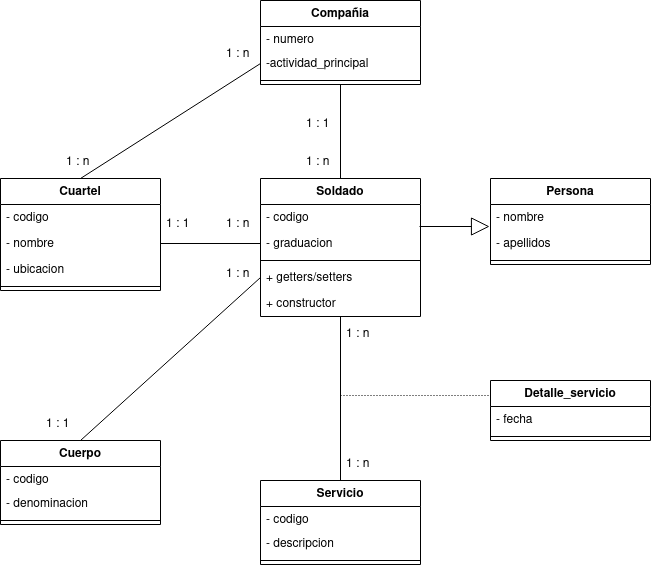

The diagram above was exported from draw.io. Its source (the exported page's mxGraphModel, read from the mxfile embedded in the PNG):
<mxGraphModel dx="864" dy="702" grid="1" gridSize="10" guides="1" tooltips="1" connect="1" arrows="1" fold="1" page="1" pageScale="1" pageWidth="827" pageHeight="1169" math="0" shadow="0">
  <root>
    <mxCell id="0" />
    <mxCell id="1" parent="0" />
    <mxCell id="tgndaFaocE3fNvf5s6qG-1" value="&lt;div&gt;Soldado&lt;/div&gt;&lt;div&gt;&lt;br&gt;&lt;/div&gt;" style="swimlane;fontStyle=1;align=center;verticalAlign=top;childLayout=stackLayout;horizontal=1;startSize=26;horizontalStack=0;resizeParent=1;resizeParentMax=0;resizeLast=0;collapsible=1;marginBottom=0;whiteSpace=wrap;html=1;" vertex="1" parent="1">
      <mxGeometry x="380" y="228" width="160" height="138" as="geometry" />
    </mxCell>
    <mxCell id="tgndaFaocE3fNvf5s6qG-2" value="&lt;div&gt;- codigo&lt;/div&gt;&lt;div&gt;&lt;br&gt;&lt;/div&gt;" style="text;strokeColor=none;fillColor=none;align=left;verticalAlign=top;spacingLeft=4;spacingRight=4;overflow=hidden;rotatable=0;points=[[0,0.5],[1,0.5]];portConstraint=eastwest;whiteSpace=wrap;html=1;" vertex="1" parent="tgndaFaocE3fNvf5s6qG-1">
      <mxGeometry y="26" width="160" height="26" as="geometry" />
    </mxCell>
    <mxCell id="tgndaFaocE3fNvf5s6qG-5" value="- graduacion" style="text;strokeColor=none;fillColor=none;align=left;verticalAlign=top;spacingLeft=4;spacingRight=4;overflow=hidden;rotatable=0;points=[[0,0.5],[1,0.5]];portConstraint=eastwest;whiteSpace=wrap;html=1;" vertex="1" parent="tgndaFaocE3fNvf5s6qG-1">
      <mxGeometry y="52" width="160" height="26" as="geometry" />
    </mxCell>
    <mxCell id="tgndaFaocE3fNvf5s6qG-3" value="" style="line;strokeWidth=1;fillColor=none;align=left;verticalAlign=middle;spacingTop=-1;spacingLeft=3;spacingRight=3;rotatable=0;labelPosition=right;points=[];portConstraint=eastwest;strokeColor=inherit;" vertex="1" parent="tgndaFaocE3fNvf5s6qG-1">
      <mxGeometry y="78" width="160" height="8" as="geometry" />
    </mxCell>
    <mxCell id="tgndaFaocE3fNvf5s6qG-4" value="+ getters/setters" style="text;strokeColor=none;fillColor=none;align=left;verticalAlign=top;spacingLeft=4;spacingRight=4;overflow=hidden;rotatable=0;points=[[0,0.5],[1,0.5]];portConstraint=eastwest;whiteSpace=wrap;html=1;" vertex="1" parent="tgndaFaocE3fNvf5s6qG-1">
      <mxGeometry y="86" width="160" height="26" as="geometry" />
    </mxCell>
    <mxCell id="tgndaFaocE3fNvf5s6qG-65" value="+ constructor" style="text;strokeColor=none;fillColor=none;align=left;verticalAlign=top;spacingLeft=4;spacingRight=4;overflow=hidden;rotatable=0;points=[[0,0.5],[1,0.5]];portConstraint=eastwest;whiteSpace=wrap;html=1;" vertex="1" parent="tgndaFaocE3fNvf5s6qG-1">
      <mxGeometry y="112" width="160" height="26" as="geometry" />
    </mxCell>
    <mxCell id="tgndaFaocE3fNvf5s6qG-6" value="Persona" style="swimlane;fontStyle=1;align=center;verticalAlign=top;childLayout=stackLayout;horizontal=1;startSize=26;horizontalStack=0;resizeParent=1;resizeParentMax=0;resizeLast=0;collapsible=1;marginBottom=0;whiteSpace=wrap;html=1;" vertex="1" parent="1">
      <mxGeometry x="610" y="228" width="160" height="86" as="geometry" />
    </mxCell>
    <mxCell id="tgndaFaocE3fNvf5s6qG-7" value="&lt;div&gt;- nombre&lt;br&gt;&lt;/div&gt;&lt;div&gt;&lt;br&gt;&lt;/div&gt;" style="text;strokeColor=none;fillColor=none;align=left;verticalAlign=top;spacingLeft=4;spacingRight=4;overflow=hidden;rotatable=0;points=[[0,0.5],[1,0.5]];portConstraint=eastwest;whiteSpace=wrap;html=1;" vertex="1" parent="tgndaFaocE3fNvf5s6qG-6">
      <mxGeometry y="26" width="160" height="26" as="geometry" />
    </mxCell>
    <mxCell id="tgndaFaocE3fNvf5s6qG-8" value="- apellidos" style="text;strokeColor=none;fillColor=none;align=left;verticalAlign=top;spacingLeft=4;spacingRight=4;overflow=hidden;rotatable=0;points=[[0,0.5],[1,0.5]];portConstraint=eastwest;whiteSpace=wrap;html=1;" vertex="1" parent="tgndaFaocE3fNvf5s6qG-6">
      <mxGeometry y="52" width="160" height="26" as="geometry" />
    </mxCell>
    <mxCell id="tgndaFaocE3fNvf5s6qG-9" value="" style="line;strokeWidth=1;fillColor=none;align=left;verticalAlign=middle;spacingTop=-1;spacingLeft=3;spacingRight=3;rotatable=0;labelPosition=right;points=[];portConstraint=eastwest;strokeColor=inherit;" vertex="1" parent="tgndaFaocE3fNvf5s6qG-6">
      <mxGeometry y="78" width="160" height="8" as="geometry" />
    </mxCell>
    <mxCell id="tgndaFaocE3fNvf5s6qG-11" value="Cuartel" style="swimlane;fontStyle=1;align=center;verticalAlign=top;childLayout=stackLayout;horizontal=1;startSize=26;horizontalStack=0;resizeParent=1;resizeParentMax=0;resizeLast=0;collapsible=1;marginBottom=0;whiteSpace=wrap;html=1;" vertex="1" parent="1">
      <mxGeometry x="120" y="228" width="160" height="112" as="geometry" />
    </mxCell>
    <mxCell id="tgndaFaocE3fNvf5s6qG-12" value="&lt;div&gt;- codigo&lt;br&gt;&lt;/div&gt;" style="text;strokeColor=none;fillColor=none;align=left;verticalAlign=top;spacingLeft=4;spacingRight=4;overflow=hidden;rotatable=0;points=[[0,0.5],[1,0.5]];portConstraint=eastwest;whiteSpace=wrap;html=1;" vertex="1" parent="tgndaFaocE3fNvf5s6qG-11">
      <mxGeometry y="26" width="160" height="26" as="geometry" />
    </mxCell>
    <mxCell id="tgndaFaocE3fNvf5s6qG-13" value="- nombre" style="text;strokeColor=none;fillColor=none;align=left;verticalAlign=top;spacingLeft=4;spacingRight=4;overflow=hidden;rotatable=0;points=[[0,0.5],[1,0.5]];portConstraint=eastwest;whiteSpace=wrap;html=1;" vertex="1" parent="tgndaFaocE3fNvf5s6qG-11">
      <mxGeometry y="52" width="160" height="26" as="geometry" />
    </mxCell>
    <mxCell id="tgndaFaocE3fNvf5s6qG-57" value="- ubicacion" style="text;strokeColor=none;fillColor=none;align=left;verticalAlign=top;spacingLeft=4;spacingRight=4;overflow=hidden;rotatable=0;points=[[0,0.5],[1,0.5]];portConstraint=eastwest;whiteSpace=wrap;html=1;" vertex="1" parent="tgndaFaocE3fNvf5s6qG-11">
      <mxGeometry y="78" width="160" height="26" as="geometry" />
    </mxCell>
    <mxCell id="tgndaFaocE3fNvf5s6qG-14" value="" style="line;strokeWidth=1;fillColor=none;align=left;verticalAlign=middle;spacingTop=-1;spacingLeft=3;spacingRight=3;rotatable=0;labelPosition=right;points=[];portConstraint=eastwest;strokeColor=inherit;" vertex="1" parent="tgndaFaocE3fNvf5s6qG-11">
      <mxGeometry y="104" width="160" height="8" as="geometry" />
    </mxCell>
    <mxCell id="tgndaFaocE3fNvf5s6qG-16" value="Cuerpo" style="swimlane;fontStyle=1;align=center;verticalAlign=top;childLayout=stackLayout;horizontal=1;startSize=26;horizontalStack=0;resizeParent=1;resizeParentMax=0;resizeLast=0;collapsible=1;marginBottom=0;whiteSpace=wrap;html=1;" vertex="1" parent="1">
      <mxGeometry x="120" y="490" width="160" height="84" as="geometry" />
    </mxCell>
    <mxCell id="tgndaFaocE3fNvf5s6qG-17" value="&lt;div&gt;- codigo&lt;br&gt;&lt;/div&gt;" style="text;strokeColor=none;fillColor=none;align=left;verticalAlign=top;spacingLeft=4;spacingRight=4;overflow=hidden;rotatable=0;points=[[0,0.5],[1,0.5]];portConstraint=eastwest;whiteSpace=wrap;html=1;" vertex="1" parent="tgndaFaocE3fNvf5s6qG-16">
      <mxGeometry y="26" width="160" height="24" as="geometry" />
    </mxCell>
    <mxCell id="tgndaFaocE3fNvf5s6qG-22" value="- denominacion" style="text;strokeColor=none;fillColor=none;align=left;verticalAlign=top;spacingLeft=4;spacingRight=4;overflow=hidden;rotatable=0;points=[[0,0.5],[1,0.5]];portConstraint=eastwest;whiteSpace=wrap;html=1;" vertex="1" parent="tgndaFaocE3fNvf5s6qG-16">
      <mxGeometry y="50" width="160" height="26" as="geometry" />
    </mxCell>
    <mxCell id="tgndaFaocE3fNvf5s6qG-19" value="" style="line;strokeWidth=1;fillColor=none;align=left;verticalAlign=middle;spacingTop=-1;spacingLeft=3;spacingRight=3;rotatable=0;labelPosition=right;points=[];portConstraint=eastwest;strokeColor=inherit;" vertex="1" parent="tgndaFaocE3fNvf5s6qG-16">
      <mxGeometry y="76" width="160" height="8" as="geometry" />
    </mxCell>
    <mxCell id="tgndaFaocE3fNvf5s6qG-23" value="Compañia" style="swimlane;fontStyle=1;align=center;verticalAlign=top;childLayout=stackLayout;horizontal=1;startSize=26;horizontalStack=0;resizeParent=1;resizeParentMax=0;resizeLast=0;collapsible=1;marginBottom=0;whiteSpace=wrap;html=1;" vertex="1" parent="1">
      <mxGeometry x="380" y="50" width="160" height="84" as="geometry" />
    </mxCell>
    <mxCell id="tgndaFaocE3fNvf5s6qG-24" value="&lt;div&gt;- numero&lt;/div&gt;" style="text;strokeColor=none;fillColor=none;align=left;verticalAlign=top;spacingLeft=4;spacingRight=4;overflow=hidden;rotatable=0;points=[[0,0.5],[1,0.5]];portConstraint=eastwest;whiteSpace=wrap;html=1;" vertex="1" parent="tgndaFaocE3fNvf5s6qG-23">
      <mxGeometry y="26" width="160" height="24" as="geometry" />
    </mxCell>
    <mxCell id="tgndaFaocE3fNvf5s6qG-25" value="-actividad_principal" style="text;strokeColor=none;fillColor=none;align=left;verticalAlign=top;spacingLeft=4;spacingRight=4;overflow=hidden;rotatable=0;points=[[0,0.5],[1,0.5]];portConstraint=eastwest;whiteSpace=wrap;html=1;" vertex="1" parent="tgndaFaocE3fNvf5s6qG-23">
      <mxGeometry y="50" width="160" height="26" as="geometry" />
    </mxCell>
    <mxCell id="tgndaFaocE3fNvf5s6qG-26" value="" style="line;strokeWidth=1;fillColor=none;align=left;verticalAlign=middle;spacingTop=-1;spacingLeft=3;spacingRight=3;rotatable=0;labelPosition=right;points=[];portConstraint=eastwest;strokeColor=inherit;" vertex="1" parent="tgndaFaocE3fNvf5s6qG-23">
      <mxGeometry y="76" width="160" height="8" as="geometry" />
    </mxCell>
    <mxCell id="tgndaFaocE3fNvf5s6qG-28" value="Servicio" style="swimlane;fontStyle=1;align=center;verticalAlign=top;childLayout=stackLayout;horizontal=1;startSize=26;horizontalStack=0;resizeParent=1;resizeParentMax=0;resizeLast=0;collapsible=1;marginBottom=0;whiteSpace=wrap;html=1;" vertex="1" parent="1">
      <mxGeometry x="380" y="530" width="160" height="84" as="geometry" />
    </mxCell>
    <mxCell id="tgndaFaocE3fNvf5s6qG-29" value="&lt;div&gt;- codigo&lt;br&gt;&lt;/div&gt;" style="text;strokeColor=none;fillColor=none;align=left;verticalAlign=top;spacingLeft=4;spacingRight=4;overflow=hidden;rotatable=0;points=[[0,0.5],[1,0.5]];portConstraint=eastwest;whiteSpace=wrap;html=1;" vertex="1" parent="tgndaFaocE3fNvf5s6qG-28">
      <mxGeometry y="26" width="160" height="24" as="geometry" />
    </mxCell>
    <mxCell id="tgndaFaocE3fNvf5s6qG-30" value="- descripcion" style="text;strokeColor=none;fillColor=none;align=left;verticalAlign=top;spacingLeft=4;spacingRight=4;overflow=hidden;rotatable=0;points=[[0,0.5],[1,0.5]];portConstraint=eastwest;whiteSpace=wrap;html=1;" vertex="1" parent="tgndaFaocE3fNvf5s6qG-28">
      <mxGeometry y="50" width="160" height="26" as="geometry" />
    </mxCell>
    <mxCell id="tgndaFaocE3fNvf5s6qG-31" value="" style="line;strokeWidth=1;fillColor=none;align=left;verticalAlign=middle;spacingTop=-1;spacingLeft=3;spacingRight=3;rotatable=0;labelPosition=right;points=[];portConstraint=eastwest;strokeColor=inherit;" vertex="1" parent="tgndaFaocE3fNvf5s6qG-28">
      <mxGeometry y="76" width="160" height="8" as="geometry" />
    </mxCell>
    <mxCell id="tgndaFaocE3fNvf5s6qG-36" value="" style="endArrow=none;html=1;rounded=0;exitX=0.5;exitY=0;exitDx=0;exitDy=0;entryX=0;entryY=0.5;entryDx=0;entryDy=0;" edge="1" parent="1" source="tgndaFaocE3fNvf5s6qG-11" target="tgndaFaocE3fNvf5s6qG-25">
      <mxGeometry relative="1" as="geometry">
        <mxPoint x="360" y="400" as="sourcePoint" />
        <mxPoint x="330" y="133" as="targetPoint" />
      </mxGeometry>
    </mxCell>
    <mxCell id="tgndaFaocE3fNvf5s6qG-37" value="1 : n" style="text;strokeColor=none;fillColor=none;spacingLeft=4;spacingRight=4;overflow=hidden;rotatable=0;points=[[0,0.5],[1,0.5]];portConstraint=eastwest;fontSize=12;whiteSpace=wrap;html=1;" vertex="1" parent="1">
      <mxGeometry x="180" y="198" width="40" height="30" as="geometry" />
    </mxCell>
    <mxCell id="tgndaFaocE3fNvf5s6qG-38" value="1 : n" style="text;strokeColor=none;fillColor=none;spacingLeft=4;spacingRight=4;overflow=hidden;rotatable=0;points=[[0,0.5],[1,0.5]];portConstraint=eastwest;fontSize=12;whiteSpace=wrap;html=1;" vertex="1" parent="1">
      <mxGeometry x="340" y="90" width="40" height="30" as="geometry" />
    </mxCell>
    <mxCell id="tgndaFaocE3fNvf5s6qG-40" value="" style="endArrow=none;html=1;rounded=0;exitX=1;exitY=0.5;exitDx=0;exitDy=0;entryX=0;entryY=0.5;entryDx=0;entryDy=0;" edge="1" parent="1" source="tgndaFaocE3fNvf5s6qG-13" target="tgndaFaocE3fNvf5s6qG-5">
      <mxGeometry relative="1" as="geometry">
        <mxPoint x="360" y="455" as="sourcePoint" />
        <mxPoint x="494" y="360" as="targetPoint" />
      </mxGeometry>
    </mxCell>
    <mxCell id="tgndaFaocE3fNvf5s6qG-41" value="1 : 1" style="text;strokeColor=none;fillColor=none;spacingLeft=4;spacingRight=4;overflow=hidden;rotatable=0;points=[[0,0.5],[1,0.5]];portConstraint=eastwest;fontSize=12;whiteSpace=wrap;html=1;" vertex="1" parent="1">
      <mxGeometry x="280" y="260" width="40" height="30" as="geometry" />
    </mxCell>
    <mxCell id="tgndaFaocE3fNvf5s6qG-42" value="1 : n" style="text;strokeColor=none;fillColor=none;spacingLeft=4;spacingRight=4;overflow=hidden;rotatable=0;points=[[0,0.5],[1,0.5]];portConstraint=eastwest;fontSize=12;whiteSpace=wrap;html=1;" vertex="1" parent="1">
      <mxGeometry x="340" y="260" width="40" height="30" as="geometry" />
    </mxCell>
    <mxCell id="tgndaFaocE3fNvf5s6qG-43" value="" style="endArrow=none;html=1;rounded=0;exitX=0.5;exitY=0;exitDx=0;exitDy=0;entryX=0.5;entryY=1;entryDx=0;entryDy=0;" edge="1" parent="1" source="tgndaFaocE3fNvf5s6qG-28" target="tgndaFaocE3fNvf5s6qG-1">
      <mxGeometry relative="1" as="geometry">
        <mxPoint x="210" y="238" as="sourcePoint" />
        <mxPoint x="390" y="143" as="targetPoint" />
      </mxGeometry>
    </mxCell>
    <mxCell id="tgndaFaocE3fNvf5s6qG-44" value="1 : n" style="text;strokeColor=none;fillColor=none;spacingLeft=4;spacingRight=4;overflow=hidden;rotatable=0;points=[[0,0.5],[1,0.5]];portConstraint=eastwest;fontSize=12;whiteSpace=wrap;html=1;" vertex="1" parent="1">
      <mxGeometry x="460" y="370" width="40" height="30" as="geometry" />
    </mxCell>
    <mxCell id="tgndaFaocE3fNvf5s6qG-45" value="1 : n" style="text;strokeColor=none;fillColor=none;spacingLeft=4;spacingRight=4;overflow=hidden;rotatable=0;points=[[0,0.5],[1,0.5]];portConstraint=eastwest;fontSize=12;whiteSpace=wrap;html=1;" vertex="1" parent="1">
      <mxGeometry x="460" y="500" width="40" height="30" as="geometry" />
    </mxCell>
    <mxCell id="tgndaFaocE3fNvf5s6qG-46" value="Detalle_servicio" style="swimlane;fontStyle=1;align=center;verticalAlign=top;childLayout=stackLayout;horizontal=1;startSize=26;horizontalStack=0;resizeParent=1;resizeParentMax=0;resizeLast=0;collapsible=1;marginBottom=0;whiteSpace=wrap;html=1;" vertex="1" parent="1">
      <mxGeometry x="610" y="430" width="160" height="60" as="geometry" />
    </mxCell>
    <mxCell id="tgndaFaocE3fNvf5s6qG-47" value="- fecha" style="text;strokeColor=none;fillColor=none;align=left;verticalAlign=top;spacingLeft=4;spacingRight=4;overflow=hidden;rotatable=0;points=[[0,0.5],[1,0.5]];portConstraint=eastwest;whiteSpace=wrap;html=1;" vertex="1" parent="tgndaFaocE3fNvf5s6qG-46">
      <mxGeometry y="26" width="160" height="26" as="geometry" />
    </mxCell>
    <mxCell id="tgndaFaocE3fNvf5s6qG-49" value="" style="line;strokeWidth=1;fillColor=none;align=left;verticalAlign=middle;spacingTop=-1;spacingLeft=3;spacingRight=3;rotatable=0;labelPosition=right;points=[];portConstraint=eastwest;strokeColor=inherit;" vertex="1" parent="tgndaFaocE3fNvf5s6qG-46">
      <mxGeometry y="52" width="160" height="8" as="geometry" />
    </mxCell>
    <mxCell id="tgndaFaocE3fNvf5s6qG-51" value="" style="endArrow=none;html=1;rounded=0;dashed=1;dashPattern=1 2;entryX=0;entryY=0.25;entryDx=0;entryDy=0;" edge="1" parent="1" target="tgndaFaocE3fNvf5s6qG-46">
      <mxGeometry relative="1" as="geometry">
        <mxPoint x="460" y="445" as="sourcePoint" />
        <mxPoint x="520" y="400" as="targetPoint" />
      </mxGeometry>
    </mxCell>
    <mxCell id="tgndaFaocE3fNvf5s6qG-56" value="" style="endArrow=block;endSize=16;endFill=0;html=1;rounded=0;exitX=0.994;exitY=-0.154;exitDx=0;exitDy=0;entryX=-0.006;entryY=-0.154;entryDx=0;entryDy=0;exitPerimeter=0;entryPerimeter=0;" edge="1" parent="1" source="tgndaFaocE3fNvf5s6qG-5" target="tgndaFaocE3fNvf5s6qG-8">
      <mxGeometry x="0.25" y="-7" width="160" relative="1" as="geometry">
        <mxPoint x="360" y="610" as="sourcePoint" />
        <mxPoint x="520" y="610" as="targetPoint" />
        <Array as="points" />
        <mxPoint as="offset" />
      </mxGeometry>
    </mxCell>
    <mxCell id="tgndaFaocE3fNvf5s6qG-58" value="" style="endArrow=none;html=1;rounded=0;exitX=0.5;exitY=1;exitDx=0;exitDy=0;entryX=0.5;entryY=0;entryDx=0;entryDy=0;" edge="1" parent="1" source="tgndaFaocE3fNvf5s6qG-23" target="tgndaFaocE3fNvf5s6qG-1">
      <mxGeometry relative="1" as="geometry">
        <mxPoint x="210" y="238" as="sourcePoint" />
        <mxPoint x="390" y="143" as="targetPoint" />
      </mxGeometry>
    </mxCell>
    <mxCell id="tgndaFaocE3fNvf5s6qG-59" value="1 : n" style="text;strokeColor=none;fillColor=none;spacingLeft=4;spacingRight=4;overflow=hidden;rotatable=0;points=[[0,0.5],[1,0.5]];portConstraint=eastwest;fontSize=12;whiteSpace=wrap;html=1;" vertex="1" parent="1">
      <mxGeometry x="420" y="198" width="40" height="30" as="geometry" />
    </mxCell>
    <mxCell id="tgndaFaocE3fNvf5s6qG-60" value="1 : 1" style="text;strokeColor=none;fillColor=none;spacingLeft=4;spacingRight=4;overflow=hidden;rotatable=0;points=[[0,0.5],[1,0.5]];portConstraint=eastwest;fontSize=12;whiteSpace=wrap;html=1;" vertex="1" parent="1">
      <mxGeometry x="420" y="160" width="40" height="30" as="geometry" />
    </mxCell>
    <mxCell id="tgndaFaocE3fNvf5s6qG-62" value="" style="endArrow=none;html=1;rounded=0;exitX=0.5;exitY=0;exitDx=0;exitDy=0;entryX=0;entryY=0.5;entryDx=0;entryDy=0;" edge="1" parent="1" source="tgndaFaocE3fNvf5s6qG-16" target="tgndaFaocE3fNvf5s6qG-4">
      <mxGeometry relative="1" as="geometry">
        <mxPoint x="210" y="238" as="sourcePoint" />
        <mxPoint x="390" y="123" as="targetPoint" />
      </mxGeometry>
    </mxCell>
    <mxCell id="tgndaFaocE3fNvf5s6qG-63" value="1 : 1" style="text;strokeColor=none;fillColor=none;spacingLeft=4;spacingRight=4;overflow=hidden;rotatable=0;points=[[0,0.5],[1,0.5]];portConstraint=eastwest;fontSize=12;whiteSpace=wrap;html=1;" vertex="1" parent="1">
      <mxGeometry x="160" y="460" width="40" height="30" as="geometry" />
    </mxCell>
    <mxCell id="tgndaFaocE3fNvf5s6qG-64" value="1 : n" style="text;strokeColor=none;fillColor=none;spacingLeft=4;spacingRight=4;overflow=hidden;rotatable=0;points=[[0,0.5],[1,0.5]];portConstraint=eastwest;fontSize=12;whiteSpace=wrap;html=1;" vertex="1" parent="1">
      <mxGeometry x="340" y="310" width="40" height="30" as="geometry" />
    </mxCell>
  </root>
</mxGraphModel>